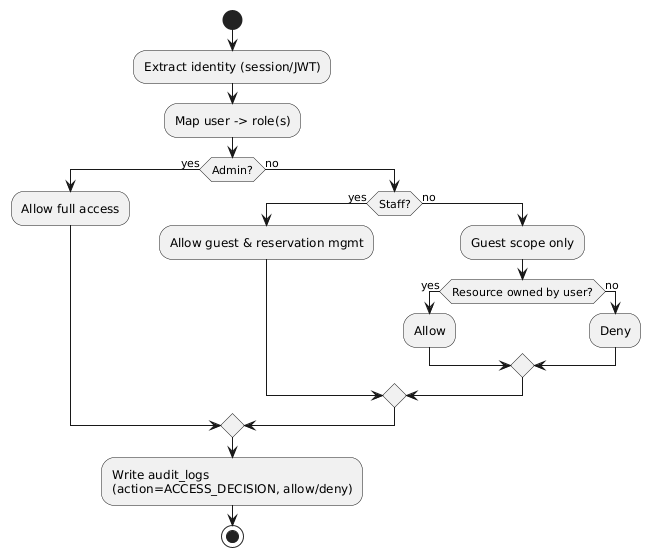

The diagram above was rendered by PlantUML. Its source (embedded in the PNG):
@startuml
skinparam activityStyle rectangle
start
:Extract identity (session/JWT);
:Map user -> role(s);
if (Admin?) then (yes)
:Allow full access;
else (no)
if (Staff?) then (yes)
:Allow guest & reservation mgmt;
else (no)
:Guest scope only;
if (Resource owned by user?) then (yes)
:Allow;
else (no)
:Deny;
endif
endif
endif
:Write audit_logs
(action=ACCESS_DECISION, allow/deny);
stop
@enduml